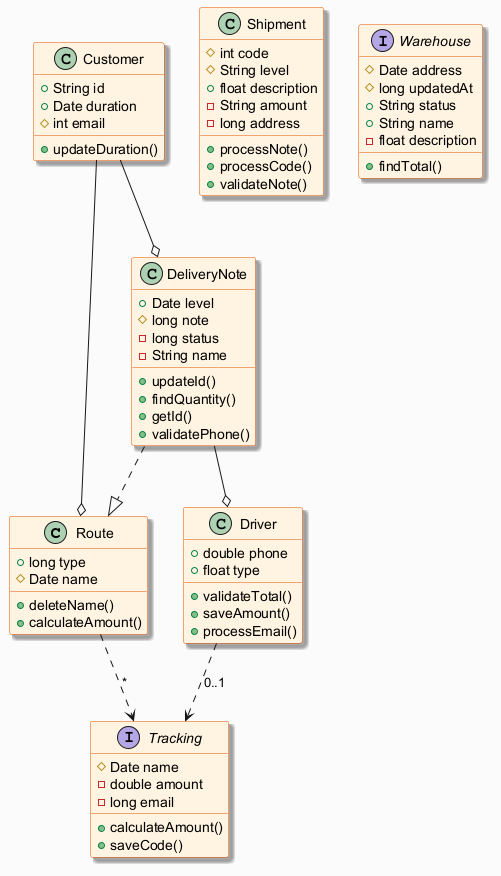

The diagram above was rendered by PlantUML. Its source (embedded in the PNG):
@startuml
skinparam backgroundColor #FAFAFA
skinparam classBackgroundColor #FFF3E0
skinparam classBorderColor #E65100
skinparam shadowing true
class Route {
  +long type
  #Date name
  +deleteName()
  +calculateAmount()
}
class Driver {
  +double phone
  +float type
  +validateTotal()
  +saveAmount()
  +processEmail()
}
class Shipment {
  #int code
  #String level
  +float description
  -String amount
  -long address
  +processNote()
  +processCode()
  +validateNote()
}
class DeliveryNote {
  +Date level
  #long note
  -long status
  -String name
  +updateId()
  +findQuantity()
  +getId()
  +validatePhone()
}
interface Tracking {
  #Date name
  -double amount
  -long email
  +calculateAmount()
  +saveCode()
}
interface Warehouse {
  #Date address
  #long updatedAt
  +String status
  +String name
  -float description
  +findTotal()
}
class Customer {
  +String id
  +Date duration
  #int email
  +updateDuration()
}
Customer --o Route
DeliveryNote --o Driver
DeliveryNote ..|> Route
Customer --o DeliveryNote
Route ..> Tracking : "*"
Driver ..> Tracking : "0..1"
@enduml